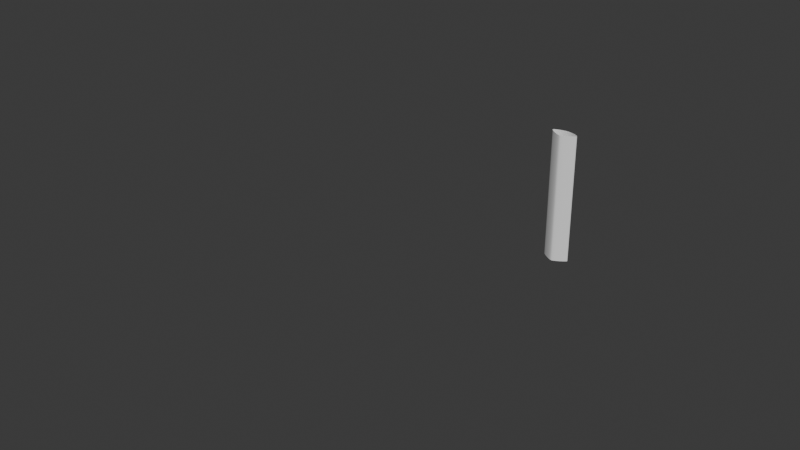 # Source: HairCurve_0930.blend  (saved by Blender 4.5.90; exported with 4.5.12 LTS)
import bpy
from mathutils import Matrix  # noqa: F401  (used for matrix-valued properties, if any)

bpy.ops.wm.read_factory_settings(use_empty=True)
scene = bpy.context.scene
scene.name = 'Scene'

# ---- collections
col_collection = bpy.data.collections.new('Collection'); scene.collection.children.link(col_collection)

# ---- world
world_world = bpy.data.worlds.new('World'); scene.world = world_world
world_world.use_nodes = True; world_world.node_tree.nodes.clear()
_N = world_world.node_tree.nodes; _L = world_world.node_tree.links
n0 = _N.new('ShaderNodeOutputWorld'); n0.name = 'World Output'; n0.location = (200, 100)
n1 = _N.new('ShaderNodeBackground'); n1.name = 'Background'; n1.location = (-200, 100)
n1.inputs[0].default_value = (0.05088, 0.05088, 0.05088, 1.0)
_L.new(n1.outputs[0], n0.inputs[0])
n0.is_active_output = True
world_world.color = (0.05088, 0.05088, 0.05088)
world_world.sun_shadow_jitter_overblur = 0.0

# ---- curves / text
cu_nurbspath = bpy.data.curves.new('NurbsPath', 'CURVE')
cu_nurbspath.dimensions = '3D'
_sp = cu_nurbspath.splines.new('NURBS'); _sp.points.add(4)
_sp.points.foreach_set('co', [-2.0, 0.0, 0.0, 1.0, -1.0, 0.0, 0.0, 1.0, 0.0, 0.0, 0.0, 1.0, 1.0, 0.0, 0.0, 1.0, 2.0, 0.0, 0.0, 1.0])
_sp.order_u = 5
_sp.order_v = 0
_sp.use_endpoint_u = True
cu_nurbspath.use_path = True
cu_nurbspath.fill_mode = 'FULL'
cu_b_ziercircle = bpy.data.curves.new('BézierCircle', 'CURVE')
cu_b_ziercircle.dimensions = '3D'
_sp = cu_b_ziercircle.splines.new('BEZIER'); _sp.bezier_points.add(3)
_sp.bezier_points.foreach_set('co', [-1.0, 0.0, 0.0, 0.0, 1.0, 0.0, 1.0, 0.0, 0.0, 0.0, -1.0, 0.0])
_sp.bezier_points.foreach_set('handle_left', [-1.0, -0.5521, 0.0, -0.5521, 1.0, 0.0, 1.0, 0.5521, 0.0, 0.5521, -1.0, 0.0])
_sp.bezier_points.foreach_set('handle_right', [-1.0, 0.5521, 0.0, 0.5521, 1.0, 0.0, 1.0, -0.5521, 0.0, -0.5521, -1.0, 0.0])
for _p, _l, _r in zip(_sp.bezier_points, ['AUTO', 'AUTO', 'AUTO', 'AUTO'], ['AUTO', 'AUTO', 'AUTO', 'AUTO']): _p.handle_left_type = _l; _p.handle_right_type = _r
_sp.order_u = 0
_sp.order_v = 0
_sp.use_cyclic_u = True
cu_b_ziercircle.use_path = True
cu_b_ziercircle.fill_mode = 'FULL'
cu_nurbspath_001 = bpy.data.curves.new('NurbsPath.001', 'CURVE')
cu_nurbspath_001.dimensions = '3D'
_sp = cu_nurbspath_001.splines.new('NURBS'); _sp.points.add(4)
_sp.points.foreach_set('co', [-0.8, 0.0, 0.0, 1.0, -0.4, 0.0, 0.0, 1.0, 0.0, 0.0, 0.0, 1.0, 0.4, 0.0, 0.0, 1.0, 0.8, 0.0, 0.0, 1.0])
_sp.points.foreach_set('radius', [0.4, 0.4, 0.4, 0.4, 0.4])
_sp.order_u = 5
_sp.order_v = 0
_sp.use_endpoint_u = True
cu_nurbspath_001.use_path = True
cu_nurbspath_001.use_radius = False
cu_nurbspath_001.bevel_mode = 'OBJECT'
cu_nurbspath_001.bevel_profile.use_clip = True
cu_nurbspath_001.bevel_depth = 0.22
cu_nurbspath_001.fill_mode = 'FULL'
cu_nurbspath_001.taper_radius_mode = 'ADD'
cu_b_ziercircle_001 = bpy.data.curves.new('BézierCircle.001', 'CURVE')
cu_b_ziercircle_001.dimensions = '3D'
_sp = cu_b_ziercircle_001.splines.new('BEZIER'); _sp.bezier_points.add(3)
_sp.bezier_points.foreach_set('co', [-0.4, -0.2454, 1.073e-08, 0.0, -0.001119, 1.753e-08, 0.4, -0.2454, 1.073e-08, 0.0, -0.4, 0.0])
_sp.bezier_points.foreach_set('handle_left', [-0.4389, -0.3084, -1.009e-08, -0.08575, -0.001119, 1.753e-08, 0.3404, -0.1804, 2.071e-08, 0.1674, -0.4, 0.0])
_sp.bezier_points.foreach_set('handle_right', [-0.369, -0.1951, 2.735e-08, 0.08575, -0.001119, 1.753e-08, 0.45, -0.2999, 2.35e-09, -0.1674, -0.4, 0.0])
for _p, _l, _r in zip(_sp.bezier_points, ['ALIGNED', 'ALIGNED', 'ALIGNED', 'AUTO'], ['ALIGNED', 'ALIGNED', 'ALIGNED', 'AUTO']): _p.handle_left_type = _l; _p.handle_right_type = _r
_sp.bezier_points.foreach_set('radius', [0.4, 0.4, 0.4, 0.4])
_sp.order_u = 0
_sp.order_v = 0
_sp.use_cyclic_u = True
cu_b_ziercircle_001.use_path = True
cu_b_ziercircle_001.fill_mode = 'FULL'

# ---- objects
ob_nurbspath = bpy.data.objects.new('NurbsPath', cu_nurbspath)
ob_b_ziercircle = bpy.data.objects.new('BézierCircle', cu_b_ziercircle)
ob_nurbspath_001 = bpy.data.objects.new('NurbsPath.001', cu_nurbspath_001)
ob_b_ziercircle_001 = bpy.data.objects.new('BézierCircle.001', cu_b_ziercircle_001)

# ---- transforms, parenting, visibility, modifiers, constraints
ob_nurbspath.location = (0.0, 0.0, 0.0)
ob_nurbspath.rotation_euler = (1.571, -0.0, 0.0)
ob_b_ziercircle.location = (0.0, 0.0, 0.0)
ob_b_ziercircle.rotation_euler = (1.571, -0.0, 0.0)
ob_nurbspath_001.location = (2.475, -3.648e-07, 2.193)
ob_nurbspath_001.rotation_euler = (1.571, 1.571, 0.0)
ob_b_ziercircle_001.location = (2.475, -3.648e-07, 3.795)
ob_b_ziercircle_001.rotation_euler = (1.571, -0.0, 0.0)
cu_nurbspath_001.bevel_object = ob_b_ziercircle_001

# ---- collection membership
col_collection.objects.link(ob_nurbspath)
col_collection.objects.link(ob_b_ziercircle)
col_collection.objects.link(ob_nurbspath_001)
col_collection.objects.link(ob_b_ziercircle_001)

# ---- scene / render settings (as saved in the file)
scene.frame_start = 1; scene.frame_end = 250; scene.frame_set(1)
scene.render.engine = 'BLENDER_EEVEE_NEXT'
bpy.context.view_layer.update()

# ---- added for rendering (the .blend has no active camera and no usable light): camera, sun
cam_auto = bpy.data.cameras.new('AutoCamera')
cam_auto.lens = 50.0
cam_auto.sensor_width = 36.0
cam_auto.clip_end = 1000.0
ob_auto_camera = bpy.data.objects.new('AutoCamera', cam_auto)
scene.collection.objects.link(ob_auto_camera)
ob_auto_camera.location = (8.50273, -10.038, 7.78878)
ob_auto_camera.rotation_euler = (1.09748, -7.21219e-08, 0.694738)
scene.camera = ob_auto_camera
light_auto_sun = bpy.data.lights.new('AutoSun', 'SUN')
light_auto_sun.energy = 3.0
light_auto_sun.angle = 0.0523599
ob_auto_sun = bpy.data.objects.new('AutoSun', light_auto_sun)
scene.collection.objects.link(ob_auto_sun)
ob_auto_sun.rotation_euler = (0.872665, 0.174533, 0.523599)
bpy.context.view_layer.update()
